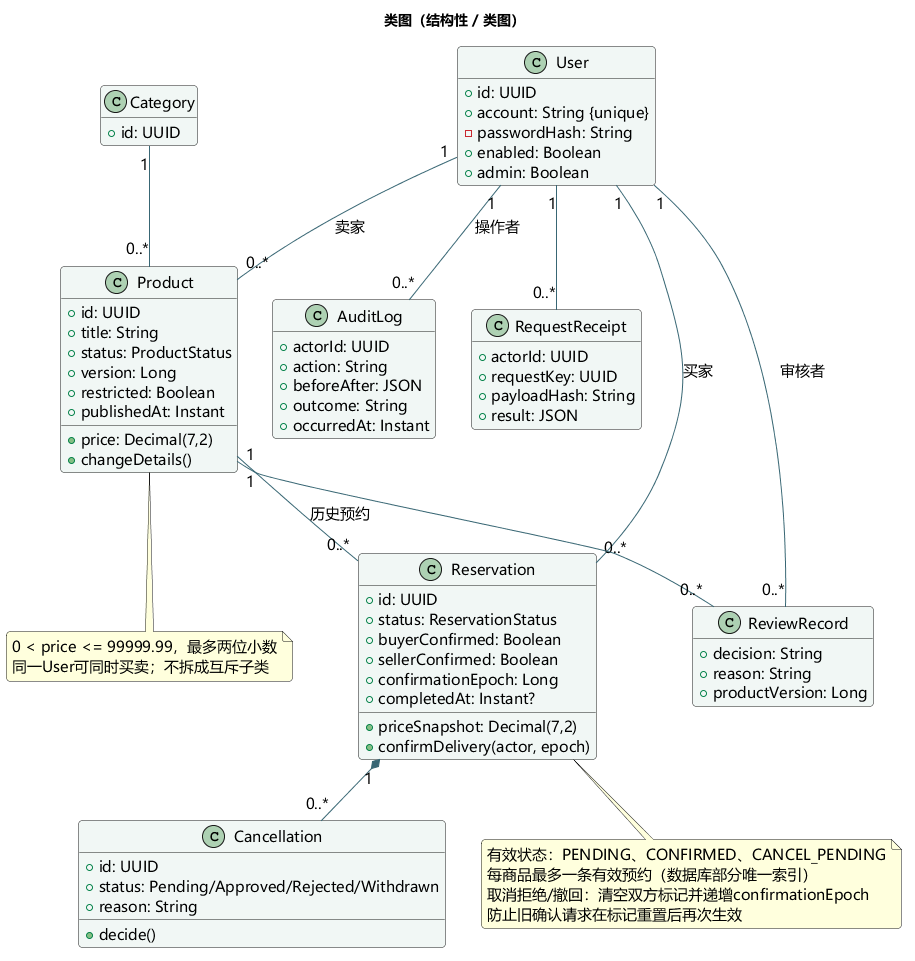

The diagram above was rendered by PlantUML. Its source (embedded in the PNG):
@startuml
title 类图（结构性 / 类图）
skinparam defaultFontName Microsoft YaHei
skinparam defaultFontSize 15
skinparam shadowing false
skinparam backgroundColor #FFFFFF
skinparam ArrowColor #396774
skinparam classBackgroundColor #F0F7F5
skinparam componentBackgroundColor #F0F7F5
skinparam stateBackgroundColor #F0F7F5
skinparam roundcorner 8
hide empty members
class User {
 +id: UUID
 +account: String {unique}
 -passwordHash: String
 +enabled: Boolean
 +admin: Boolean
}
class Product {
 +id: UUID
 +title: String
 +price: Decimal(7,2)
 +status: ProductStatus
 +version: Long
 +restricted: Boolean
 +publishedAt: Instant
 +changeDetails()
}
class Category {
 +id: UUID
}
class Reservation {
 +id: UUID
 +status: ReservationStatus
 +priceSnapshot: Decimal(7,2)
 +buyerConfirmed: Boolean
 +sellerConfirmed: Boolean
 +confirmationEpoch: Long
 +completedAt: Instant?
 +confirmDelivery(actor, epoch)
}
class Cancellation {
 +id: UUID
 +status: Pending/Approved/Rejected/Withdrawn
 +reason: String
 +decide()
}
class ReviewRecord {
 +decision: String
 +reason: String
 +productVersion: Long
}
class AuditLog {
 +actorId: UUID
 +action: String
 +beforeAfter: JSON
 +outcome: String
 +occurredAt: Instant
}
class RequestReceipt {
 +actorId: UUID
 +requestKey: UUID
 +payloadHash: String
 +result: JSON
}
User "1" -- "0..*" Product : 卖家
User "1" -- "0..*" Reservation : 买家
Product "1" -- "0..*" Reservation : 历史预约
Category "1" -- "0..*" Product
Reservation "1" *-- "0..*" Cancellation
Product "1" -- "0..*" ReviewRecord
User "1" -- "0..*" ReviewRecord : 审核者
User "1" -- "0..*" AuditLog : 操作者
User "1" -- "0..*" RequestReceipt
note bottom of Reservation
有效状态：PENDING、CONFIRMED、CANCEL_PENDING
每商品最多一条有效预约（数据库部分唯一索引）
取消拒绝/撤回：清空双方标记并递增confirmationEpoch
防止旧确认请求在标记重置后再次生效
end note
note bottom of Product
0 < price <= 99999.99，最多两位小数
同一User可同时买卖；不拆成互斥子类
end note

@enduml